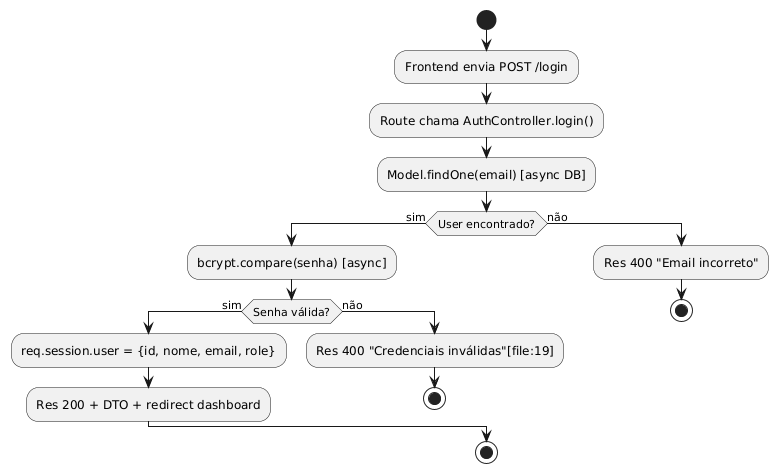

The diagram above was rendered by PlantUML. Its source (embedded in the PNG):
@startuml
start
:Frontend envia POST /login;
:Route chama AuthController.login();
:Model.findOne(email) [async DB];
if (User encontrado?) then (sim)
  :bcrypt.compare(senha) [async];
  if (Senha válida?) then (sim)
    :req.session.user = {id, nome, email, role};
    :Res 200 + DTO + redirect dashboard;
  else (não)
    :Res 400 "Credenciais inválidas"[file:19];
    stop
  endif
else (não)
  :Res 400 "Email incorreto";
  stop
endif
stop
@enduml